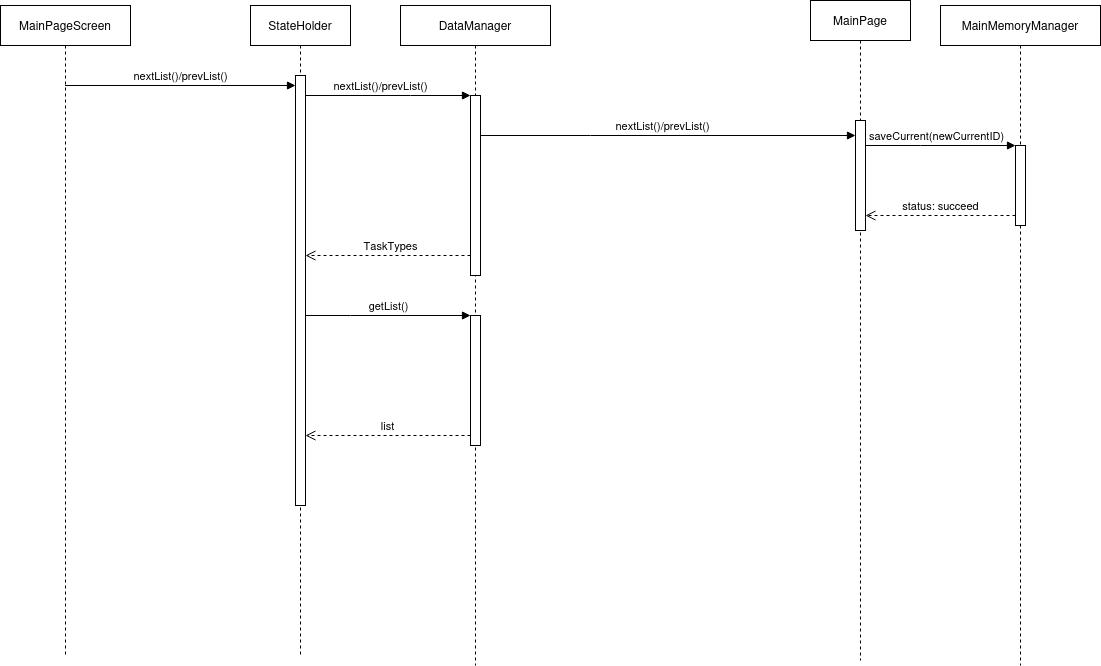

The diagram above was exported from draw.io. Its source (the exported page's mxGraphModel, read from the mxfile embedded in the PNG):
<mxGraphModel dx="794" dy="735" grid="1" gridSize="10" guides="1" tooltips="1" connect="1" arrows="1" fold="1" page="1" pageScale="1" pageWidth="850" pageHeight="1100" math="0" shadow="0">
  <root>
    <mxCell id="0" />
    <mxCell id="1" parent="0" />
    <mxCell id="ffAk9zkzb9muZoXz_ilP-1" value="MainPageScreen" style="shape=umlLifeline;perimeter=lifelinePerimeter;whiteSpace=wrap;html=1;container=1;dropTarget=0;collapsible=0;recursiveResize=0;outlineConnect=0;portConstraint=eastwest;newEdgeStyle={&quot;edgeStyle&quot;:&quot;elbowEdgeStyle&quot;,&quot;elbow&quot;:&quot;vertical&quot;,&quot;curved&quot;:0,&quot;rounded&quot;:0};" parent="1" vertex="1">
      <mxGeometry x="150" y="80" width="130" height="650" as="geometry" />
    </mxCell>
    <mxCell id="ffAk9zkzb9muZoXz_ilP-2" value="StateHolder" style="shape=umlLifeline;perimeter=lifelinePerimeter;whiteSpace=wrap;html=1;container=1;dropTarget=0;collapsible=0;recursiveResize=0;outlineConnect=0;portConstraint=eastwest;newEdgeStyle={&quot;edgeStyle&quot;:&quot;elbowEdgeStyle&quot;,&quot;elbow&quot;:&quot;vertical&quot;,&quot;curved&quot;:0,&quot;rounded&quot;:0};" parent="1" vertex="1">
      <mxGeometry x="400" y="80" width="100" height="650" as="geometry" />
    </mxCell>
    <mxCell id="ffAk9zkzb9muZoXz_ilP-3" value="" style="html=1;points=[];perimeter=orthogonalPerimeter;outlineConnect=0;targetShapes=umlLifeline;portConstraint=eastwest;newEdgeStyle={&quot;edgeStyle&quot;:&quot;elbowEdgeStyle&quot;,&quot;elbow&quot;:&quot;vertical&quot;,&quot;curved&quot;:0,&quot;rounded&quot;:0};" parent="ffAk9zkzb9muZoXz_ilP-2" vertex="1">
      <mxGeometry x="45" y="70" width="10" height="430" as="geometry" />
    </mxCell>
    <mxCell id="ffAk9zkzb9muZoXz_ilP-4" value="nextList()/prevList()" style="html=1;verticalAlign=bottom;endArrow=block;edgeStyle=elbowEdgeStyle;elbow=vertical;curved=0;rounded=0;" parent="1" source="ffAk9zkzb9muZoXz_ilP-1" target="ffAk9zkzb9muZoXz_ilP-3" edge="1">
      <mxGeometry x="-0.0026" relative="1" as="geometry">
        <mxPoint x="200" y="240" as="sourcePoint" />
        <Array as="points">
          <mxPoint x="370" y="160" />
        </Array>
        <mxPoint as="offset" />
      </mxGeometry>
    </mxCell>
    <mxCell id="ffAk9zkzb9muZoXz_ilP-6" value="DataManager" style="shape=umlLifeline;perimeter=lifelinePerimeter;whiteSpace=wrap;html=1;container=1;dropTarget=0;collapsible=0;recursiveResize=0;outlineConnect=0;portConstraint=eastwest;newEdgeStyle={&quot;edgeStyle&quot;:&quot;elbowEdgeStyle&quot;,&quot;elbow&quot;:&quot;vertical&quot;,&quot;curved&quot;:0,&quot;rounded&quot;:0};" parent="1" vertex="1">
      <mxGeometry x="550" y="80" width="150" height="660" as="geometry" />
    </mxCell>
    <mxCell id="ffAk9zkzb9muZoXz_ilP-7" value="" style="html=1;points=[];perimeter=orthogonalPerimeter;outlineConnect=0;targetShapes=umlLifeline;portConstraint=eastwest;newEdgeStyle={&quot;edgeStyle&quot;:&quot;elbowEdgeStyle&quot;,&quot;elbow&quot;:&quot;vertical&quot;,&quot;curved&quot;:0,&quot;rounded&quot;:0};" parent="ffAk9zkzb9muZoXz_ilP-6" vertex="1">
      <mxGeometry x="70" y="90" width="10" height="180" as="geometry" />
    </mxCell>
    <mxCell id="ffAk9zkzb9muZoXz_ilP-19" value="" style="html=1;points=[];perimeter=orthogonalPerimeter;outlineConnect=0;targetShapes=umlLifeline;portConstraint=eastwest;newEdgeStyle={&quot;edgeStyle&quot;:&quot;elbowEdgeStyle&quot;,&quot;elbow&quot;:&quot;vertical&quot;,&quot;curved&quot;:0,&quot;rounded&quot;:0};" parent="ffAk9zkzb9muZoXz_ilP-6" vertex="1">
      <mxGeometry x="70" y="310" width="10" height="130" as="geometry" />
    </mxCell>
    <mxCell id="ffAk9zkzb9muZoXz_ilP-8" value="nextList()/prevList()" style="html=1;verticalAlign=bottom;endArrow=block;edgeStyle=elbowEdgeStyle;elbow=vertical;curved=0;rounded=0;" parent="1" source="ffAk9zkzb9muZoXz_ilP-3" target="ffAk9zkzb9muZoXz_ilP-7" edge="1">
      <mxGeometry x="-0.0909" relative="1" as="geometry">
        <mxPoint x="550" y="170" as="sourcePoint" />
        <Array as="points">
          <mxPoint x="560" y="170" />
        </Array>
        <mxPoint as="offset" />
      </mxGeometry>
    </mxCell>
    <mxCell id="ffAk9zkzb9muZoXz_ilP-9" value="TaskTypes" style="html=1;verticalAlign=bottom;endArrow=open;dashed=1;endSize=8;edgeStyle=elbowEdgeStyle;elbow=vertical;curved=0;rounded=0;" parent="1" source="ffAk9zkzb9muZoXz_ilP-7" target="ffAk9zkzb9muZoXz_ilP-3" edge="1">
      <mxGeometry x="-0.0303" relative="1" as="geometry">
        <mxPoint x="550" y="245" as="targetPoint" />
        <Array as="points">
          <mxPoint x="560" y="330" />
          <mxPoint x="580" y="500" />
          <mxPoint x="560" y="240" />
        </Array>
        <mxPoint as="offset" />
      </mxGeometry>
    </mxCell>
    <mxCell id="ffAk9zkzb9muZoXz_ilP-10" value="MainPage" style="shape=umlLifeline;perimeter=lifelinePerimeter;whiteSpace=wrap;html=1;container=1;dropTarget=0;collapsible=0;recursiveResize=0;outlineConnect=0;portConstraint=eastwest;newEdgeStyle={&quot;edgeStyle&quot;:&quot;elbowEdgeStyle&quot;,&quot;elbow&quot;:&quot;vertical&quot;,&quot;curved&quot;:0,&quot;rounded&quot;:0};" parent="1" vertex="1">
      <mxGeometry x="960" y="75" width="100" height="660" as="geometry" />
    </mxCell>
    <mxCell id="ffAk9zkzb9muZoXz_ilP-11" value="" style="html=1;points=[];perimeter=orthogonalPerimeter;outlineConnect=0;targetShapes=umlLifeline;portConstraint=eastwest;newEdgeStyle={&quot;edgeStyle&quot;:&quot;elbowEdgeStyle&quot;,&quot;elbow&quot;:&quot;vertical&quot;,&quot;curved&quot;:0,&quot;rounded&quot;:0};" parent="ffAk9zkzb9muZoXz_ilP-10" vertex="1">
      <mxGeometry x="45" y="120" width="10" height="110" as="geometry" />
    </mxCell>
    <mxCell id="ffAk9zkzb9muZoXz_ilP-12" value="nextList()/prevList()" style="html=1;verticalAlign=bottom;endArrow=block;edgeStyle=elbowEdgeStyle;elbow=vertical;curved=0;rounded=0;" parent="1" source="ffAk9zkzb9muZoXz_ilP-7" target="ffAk9zkzb9muZoXz_ilP-11" edge="1">
      <mxGeometry x="-0.0303" relative="1" as="geometry">
        <mxPoint x="620" y="270" as="sourcePoint" />
        <Array as="points">
          <mxPoint x="740" y="210" />
        </Array>
        <mxPoint as="offset" />
      </mxGeometry>
    </mxCell>
    <mxCell id="ffAk9zkzb9muZoXz_ilP-14" value="MainMemoryManager" style="shape=umlLifeline;perimeter=lifelinePerimeter;whiteSpace=wrap;html=1;container=1;dropTarget=0;collapsible=0;recursiveResize=0;outlineConnect=0;portConstraint=eastwest;newEdgeStyle={&quot;edgeStyle&quot;:&quot;elbowEdgeStyle&quot;,&quot;elbow&quot;:&quot;vertical&quot;,&quot;curved&quot;:0,&quot;rounded&quot;:0};" parent="1" vertex="1">
      <mxGeometry x="1090" y="80" width="160" height="660" as="geometry" />
    </mxCell>
    <mxCell id="ffAk9zkzb9muZoXz_ilP-15" value="" style="html=1;points=[];perimeter=orthogonalPerimeter;outlineConnect=0;targetShapes=umlLifeline;portConstraint=eastwest;newEdgeStyle={&quot;edgeStyle&quot;:&quot;elbowEdgeStyle&quot;,&quot;elbow&quot;:&quot;vertical&quot;,&quot;curved&quot;:0,&quot;rounded&quot;:0};" parent="ffAk9zkzb9muZoXz_ilP-14" vertex="1">
      <mxGeometry x="75" y="140" width="10" height="80" as="geometry" />
    </mxCell>
    <mxCell id="ffAk9zkzb9muZoXz_ilP-16" value="saveCurrent(newCurrentID)" style="html=1;verticalAlign=bottom;endArrow=block;edgeStyle=elbowEdgeStyle;elbow=vertical;curved=0;rounded=0;" parent="1" source="ffAk9zkzb9muZoXz_ilP-11" target="ffAk9zkzb9muZoXz_ilP-15" edge="1">
      <mxGeometry x="-0.05" relative="1" as="geometry">
        <mxPoint x="830" y="220" as="sourcePoint" />
        <Array as="points">
          <mxPoint x="1070" y="220" />
        </Array>
        <mxPoint as="offset" />
      </mxGeometry>
    </mxCell>
    <mxCell id="ffAk9zkzb9muZoXz_ilP-17" value="status: succeed" style="html=1;verticalAlign=bottom;endArrow=open;dashed=1;endSize=8;edgeStyle=elbowEdgeStyle;elbow=vertical;curved=0;rounded=0;" parent="1" source="ffAk9zkzb9muZoXz_ilP-15" target="ffAk9zkzb9muZoXz_ilP-11" edge="1">
      <mxGeometry relative="1" as="geometry">
        <mxPoint x="830" y="295" as="targetPoint" />
        <Array as="points">
          <mxPoint x="1060" y="290" />
        </Array>
      </mxGeometry>
    </mxCell>
    <mxCell id="ffAk9zkzb9muZoXz_ilP-20" value="getList()" style="html=1;verticalAlign=bottom;endArrow=block;edgeStyle=elbowEdgeStyle;elbow=vertical;curved=0;rounded=0;" parent="1" source="ffAk9zkzb9muZoXz_ilP-3" target="ffAk9zkzb9muZoXz_ilP-19" edge="1">
      <mxGeometry relative="1" as="geometry">
        <mxPoint x="550" y="390" as="sourcePoint" />
        <Array as="points">
          <mxPoint x="500" y="390" />
        </Array>
      </mxGeometry>
    </mxCell>
    <mxCell id="ffAk9zkzb9muZoXz_ilP-21" value="list" style="html=1;verticalAlign=bottom;endArrow=open;dashed=1;endSize=8;edgeStyle=elbowEdgeStyle;elbow=vertical;curved=0;rounded=0;" parent="1" source="ffAk9zkzb9muZoXz_ilP-19" target="ffAk9zkzb9muZoXz_ilP-3" edge="1">
      <mxGeometry relative="1" as="geometry">
        <mxPoint x="550" y="465" as="targetPoint" />
        <Array as="points">
          <mxPoint x="490" y="510" />
        </Array>
      </mxGeometry>
    </mxCell>
  </root>
</mxGraphModel>